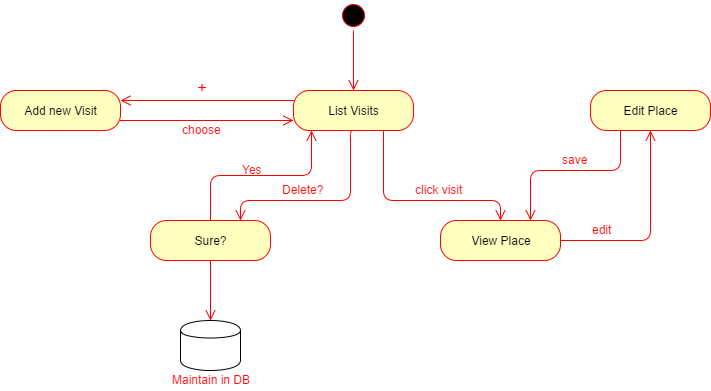

The diagram above was exported from draw.io. Its source (the exported page's mxGraphModel, read from the mxfile embedded in the PNG):
<mxGraphModel dx="874" dy="578" grid="1" gridSize="10" guides="1" tooltips="1" connect="1" arrows="1" fold="1" page="1" pageScale="1" pageWidth="826" pageHeight="1169" math="0" shadow="0">
  <root>
    <mxCell id="0" />
    <mxCell id="1" parent="0" />
    <mxCell id="5559fe9fc4743695-1" value="List Visits" style="rounded=1;whiteSpace=wrap;html=1;arcSize=40;fillColor=#ffffc0;strokeColor=#ff0000;direction=west;" vertex="1" parent="1">
      <mxGeometry x="353" y="110" width="120" height="40" as="geometry" />
    </mxCell>
    <mxCell id="5559fe9fc4743695-2" value="" style="edgeStyle=orthogonalEdgeStyle;html=1;verticalAlign=bottom;endArrow=open;endSize=8;strokeColor=#ff0000;entryX=1;entryY=0.25;" edge="1" parent="1" source="5559fe9fc4743695-1" target="5559fe9fc4743695-5">
      <mxGeometry relative="1" as="geometry">
        <mxPoint x="413" y="220" as="targetPoint" />
        <Array as="points">
          <mxPoint x="310" y="120" />
          <mxPoint x="310" y="120" />
        </Array>
      </mxGeometry>
    </mxCell>
    <mxCell id="5559fe9fc4743695-3" value="" style="ellipse;html=1;shape=startState;fillColor=#000000;strokeColor=#ff0000;" vertex="1" parent="1">
      <mxGeometry x="398" y="20" width="30" height="30" as="geometry" />
    </mxCell>
    <mxCell id="5559fe9fc4743695-4" value="" style="edgeStyle=orthogonalEdgeStyle;html=1;verticalAlign=bottom;endArrow=open;endSize=8;strokeColor=#ff0000;entryX=0.5;entryY=1;" edge="1" parent="1" source="5559fe9fc4743695-3" target="5559fe9fc4743695-1">
      <mxGeometry relative="1" as="geometry">
        <mxPoint x="413" y="110" as="targetPoint" />
        <Array as="points" />
      </mxGeometry>
    </mxCell>
    <mxCell id="5559fe9fc4743695-5" value="Add new Visit" style="rounded=1;whiteSpace=wrap;html=1;arcSize=40;fillColor=#ffffc0;strokeColor=#ff0000;" vertex="1" parent="1">
      <mxGeometry x="60" y="110" width="120" height="40" as="geometry" />
    </mxCell>
    <mxCell id="5559fe9fc4743695-6" value="" style="edgeStyle=orthogonalEdgeStyle;html=1;verticalAlign=bottom;endArrow=open;endSize=8;strokeColor=#ff0000;entryX=1;entryY=0.25;exitX=1;exitY=0.75;" edge="1" parent="1" source="5559fe9fc4743695-5" target="5559fe9fc4743695-1">
      <mxGeometry relative="1" as="geometry">
        <mxPoint x="120" y="210" as="targetPoint" />
        <Array as="points">
          <mxPoint x="230" y="140" />
          <mxPoint x="230" y="140" />
        </Array>
      </mxGeometry>
    </mxCell>
    <mxCell id="5559fe9fc4743695-7" value="Edit Place&lt;br&gt;" style="rounded=1;whiteSpace=wrap;html=1;arcSize=40;fillColor=#ffffc0;strokeColor=#ff0000;" vertex="1" parent="1">
      <mxGeometry x="650" y="110" width="120" height="40" as="geometry" />
    </mxCell>
    <mxCell id="5559fe9fc4743695-8" value="" style="edgeStyle=orthogonalEdgeStyle;html=1;verticalAlign=bottom;endArrow=open;endSize=8;strokeColor=#ff0000;entryX=0.75;entryY=0;" edge="1" parent="1" source="5559fe9fc4743695-7" target="5559fe9fc4743695-9">
      <mxGeometry relative="1" as="geometry">
        <mxPoint x="710" y="210" as="targetPoint" />
        <Array as="points">
          <mxPoint x="680" y="190" />
          <mxPoint x="590" y="190" />
        </Array>
      </mxGeometry>
    </mxCell>
    <mxCell id="5559fe9fc4743695-9" value="View Place" style="rounded=1;whiteSpace=wrap;html=1;arcSize=40;fillColor=#ffffc0;strokeColor=#ff0000;" vertex="1" parent="1">
      <mxGeometry x="500" y="240" width="120" height="40" as="geometry" />
    </mxCell>
    <mxCell id="5559fe9fc4743695-10" value="" style="edgeStyle=orthogonalEdgeStyle;html=1;verticalAlign=bottom;endArrow=open;endSize=8;strokeColor=#ff0000;entryX=0.5;entryY=1;" edge="1" parent="1" source="5559fe9fc4743695-9" target="5559fe9fc4743695-7">
      <mxGeometry relative="1" as="geometry">
        <mxPoint x="560" y="340" as="targetPoint" />
        <Array as="points">
          <mxPoint x="710" y="260" />
        </Array>
      </mxGeometry>
    </mxCell>
    <mxCell id="5559fe9fc4743695-11" value="Sure?" style="rounded=1;whiteSpace=wrap;html=1;arcSize=40;fillColor=#ffffc0;strokeColor=#ff0000;" vertex="1" parent="1">
      <mxGeometry x="210" y="240" width="120" height="40" as="geometry" />
    </mxCell>
    <mxCell id="5559fe9fc4743695-12" value="" style="edgeStyle=orthogonalEdgeStyle;html=1;verticalAlign=bottom;endArrow=open;endSize=8;strokeColor=#ff0000;" edge="1" parent="1" source="5559fe9fc4743695-11">
      <mxGeometry relative="1" as="geometry">
        <mxPoint x="270" y="340" as="targetPoint" />
      </mxGeometry>
    </mxCell>
    <mxCell id="5559fe9fc4743695-13" value="&lt;font color=&quot;#ff0a0a&quot;&gt;choose&lt;/font&gt;" style="text;html=1;resizable=0;points=[];autosize=1;align=left;verticalAlign=top;spacingTop=-4;" vertex="1" parent="1">
      <mxGeometry x="240" y="140" width="60" height="20" as="geometry" />
    </mxCell>
    <mxCell id="5559fe9fc4743695-14" value="&lt;font style=&quot;font-size: 17px&quot; color=&quot;#ff0a0a&quot;&gt;+&lt;/font&gt;" style="text;html=1;resizable=0;points=[];autosize=1;align=left;verticalAlign=top;spacingTop=-4;" vertex="1" parent="1">
      <mxGeometry x="255" y="96" width="30" height="20" as="geometry" />
    </mxCell>
    <mxCell id="5559fe9fc4743695-16" value="" style="edgeStyle=orthogonalEdgeStyle;html=1;verticalAlign=bottom;endArrow=open;endSize=8;strokeColor=#ff0000;exitX=0.5;exitY=0;entryX=0.75;entryY=0;" edge="1" parent="1" source="5559fe9fc4743695-1" target="5559fe9fc4743695-11">
      <mxGeometry x="380" y="150" as="geometry">
        <mxPoint x="380" y="210" as="targetPoint" />
        <mxPoint x="380" y="150" as="sourcePoint" />
        <Array as="points">
          <mxPoint x="410" y="150" />
          <mxPoint x="410" y="220" />
          <mxPoint x="300" y="220" />
        </Array>
      </mxGeometry>
    </mxCell>
    <mxCell id="5559fe9fc4743695-17" value="" style="edgeStyle=orthogonalEdgeStyle;html=1;verticalAlign=bottom;endArrow=open;endSize=8;strokeColor=#ff0000;exitX=0.5;exitY=0;" edge="1" parent="1" source="5559fe9fc4743695-11">
      <mxGeometry x="255" y="240" as="geometry">
        <mxPoint x="371" y="150" as="targetPoint" />
        <mxPoint x="270" y="250" as="sourcePoint" />
        <Array as="points">
          <mxPoint x="270" y="195" />
          <mxPoint x="371" y="195" />
          <mxPoint x="371" y="150" />
        </Array>
      </mxGeometry>
    </mxCell>
    <mxCell id="5559fe9fc4743695-18" value="" style="edgeStyle=orthogonalEdgeStyle;html=1;verticalAlign=bottom;endArrow=open;endSize=8;strokeColor=#ff0000;exitX=0.25;exitY=0;entryX=0.5;entryY=0;" edge="1" parent="1" source="5559fe9fc4743695-1" target="5559fe9fc4743695-9">
      <mxGeometry x="440" y="150" as="geometry">
        <mxPoint x="440" y="210" as="targetPoint" />
        <mxPoint x="440" y="160" as="sourcePoint" />
        <Array as="points">
          <mxPoint x="443" y="220" />
          <mxPoint x="560" y="220" />
        </Array>
      </mxGeometry>
    </mxCell>
    <mxCell id="5559fe9fc4743695-19" value="&lt;font color=&quot;#ff0a0a&quot;&gt;Yes&lt;/font&gt;" style="text;html=1;resizable=0;points=[];autosize=1;align=left;verticalAlign=top;spacingTop=-4;" vertex="1" parent="1">
      <mxGeometry x="300" y="180" width="40" height="20" as="geometry" />
    </mxCell>
    <mxCell id="5559fe9fc4743695-21" value="&lt;font color=&quot;#ff0a0a&quot;&gt;Delete?&lt;/font&gt;" style="text;html=1;resizable=0;points=[];autosize=1;align=left;verticalAlign=top;spacingTop=-4;" vertex="1" parent="1">
      <mxGeometry x="340" y="200" width="60" height="20" as="geometry" />
    </mxCell>
    <mxCell id="5559fe9fc4743695-22" value="" style="shape=cylinder;whiteSpace=wrap;html=1;" vertex="1" parent="1">
      <mxGeometry x="240" y="340" width="60" height="50" as="geometry" />
    </mxCell>
    <mxCell id="5559fe9fc4743695-25" value="&lt;font color=&quot;#ff0a0a&quot;&gt;Maintain in DB&lt;/font&gt;" style="text;html=1;resizable=0;points=[];autosize=1;align=left;verticalAlign=top;spacingTop=-4;" vertex="1" parent="1">
      <mxGeometry x="230" y="390" width="100" height="20" as="geometry" />
    </mxCell>
    <mxCell id="5559fe9fc4743695-26" value="&lt;font color=&quot;#ff0a0a&quot;&gt;edit&lt;/font&gt;" style="text;html=1;resizable=0;points=[];autosize=1;align=left;verticalAlign=top;spacingTop=-4;" vertex="1" parent="1">
      <mxGeometry x="650" y="240" width="40" height="20" as="geometry" />
    </mxCell>
    <mxCell id="5559fe9fc4743695-27" value="&lt;font color=&quot;#ff0a0a&quot;&gt;save&lt;/font&gt;" style="text;html=1;resizable=0;points=[];autosize=1;align=left;verticalAlign=top;spacingTop=-4;" vertex="1" parent="1">
      <mxGeometry x="620" y="170" width="40" height="20" as="geometry" />
    </mxCell>
    <mxCell id="5559fe9fc4743695-28" value="&lt;font color=&quot;#ff0a0a&quot;&gt;click visit&lt;/font&gt;" style="text;html=1;resizable=0;points=[];autosize=1;align=left;verticalAlign=top;spacingTop=-4;" vertex="1" parent="1">
      <mxGeometry x="473" y="200" width="60" height="20" as="geometry" />
    </mxCell>
  </root>
</mxGraphModel>